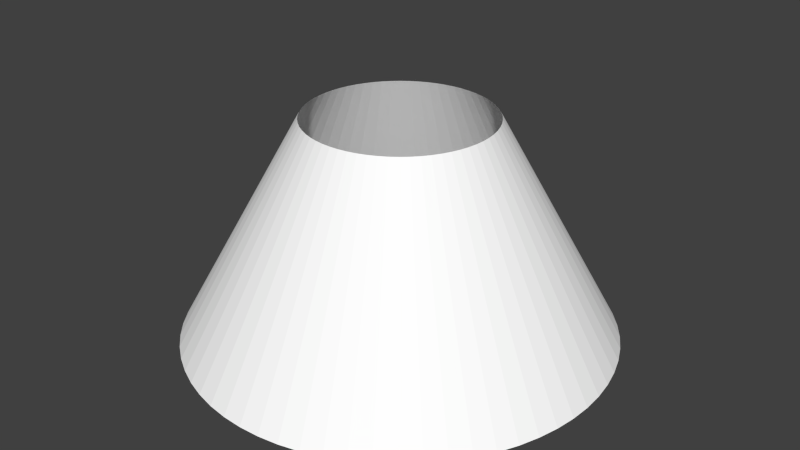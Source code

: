 # Source: lamp1.blend  (saved by Blender 2.73.0; exported with 4.5.12 LTS)
import bpy
from mathutils import Matrix  # noqa: F401  (used for matrix-valued properties, if any)

bpy.ops.wm.read_factory_settings(use_empty=True)
scene = bpy.context.scene
scene.name = 'Scene'

# ---- collections
col_collection_1 = bpy.data.collections.new('Collection 1'); scene.collection.children.link(col_collection_1)

# ---- materials (node trees are filled in below, after node groups)
mat_mat4 = bpy.data.materials.new('mat4')
mat_mat4.alpha_threshold = 0.0
mat_mat4.use_transparent_shadow = False
mat_mat4.diffuse_color = (1.0, 1.0, 1.0, 1.0)
mat_mat4.roughness = 0.5

# ---- material node trees

# ---- world
world_world = bpy.data.worlds.new('World'); scene.world = world_world
world_world.color = (0.05088, 0.05088, 0.05088)
world_world.use_sun_shadow = False
world_world.sun_shadow_jitter_overblur = 0.0
world_world.cycles.sampling_method = 'MANUAL'
world_world.cycles.sample_map_resolution = 256

# ---- meshes
me_obj_000005 = bpy.data.meshes.new('Obj_000005')
me_obj_000005.from_pydata([(-1.34e-07, -4.375, 8.606), (-1.34e-07, -1.879, 13.1), (0.4288, -4.354, 8.606), (0.1842, -1.87, 13.1), (0.8535, -4.291, 8.606), (0.3666, -1.843, 13.1), (1.27, -4.186, 8.606), (0.5455, -1.798, 13.1), (1.674, -4.042, 8.606), (0.7192, -1.736, 13.1), (2.062, -3.858, 8.606), (0.8859, -1.657, 13.1), (2.431, -3.638, 8.606), (1.044, -1.563, 13.1), (2.775, -3.382, 8.606), (1.192, -1.453, 13.1), (3.093, -3.093, 8.606), (1.329, -1.329, 13.1), (3.382, -2.775, 8.606), (1.453, -1.192, 13.1), (3.638, -2.431, 8.606), (1.563, -1.044, 13.1), (3.858, -2.062, 8.606), (1.657, -0.8859, 13.1), (4.042, -1.674, 8.606), (1.736, -0.7192, 13.1), (4.186, -1.27, 8.606), (1.798, -0.5455, 13.1), (4.291, -0.8535, 8.606), (1.843, -0.3666, 13.1), (4.354, -0.4288, 8.606), (1.87, -0.1842, 13.1), (4.375, -2.354e-06, 8.606), (1.879, -2.354e-06, 13.1), (4.354, 0.4288, 8.606), (1.87, 0.1842, 13.1), (4.291, 0.8535, 8.606), (1.843, 0.3666, 13.1), (4.186, 1.27, 8.606), (1.798, 0.5455, 13.1), (4.042, 1.674, 8.606), (1.736, 0.7192, 13.1), (3.858, 2.062, 8.606), (1.657, 0.8859, 13.1), (3.638, 2.431, 8.606), (1.563, 1.044, 13.1), (3.382, 2.775, 8.606), (1.453, 1.192, 13.1), (3.093, 3.093, 8.606), (1.329, 1.329, 13.1), (2.775, 3.382, 8.606), (1.192, 1.453, 13.1), (2.431, 3.638, 8.606), (1.044, 1.563, 13.1), (2.062, 3.858, 8.606), (0.8859, 1.657, 13.1), (1.674, 4.042, 8.606), (0.7192, 1.736, 13.1), (1.27, 4.186, 8.606), (0.5455, 1.798, 13.1), (0.8535, 4.291, 8.606), (0.3666, 1.843, 13.1), (0.4288, 4.354, 8.606), (0.1842, 1.87, 13.1), (-1.34e-07, 4.375, 8.606), (-1.34e-07, 1.879, 13.1), (-0.4288, 4.354, 8.606), (-0.1842, 1.87, 13.1), (-0.8535, 4.291, 8.606), (-0.3666, 1.843, 13.1), (-1.27, 4.186, 8.606), (-0.5455, 1.798, 13.1), (-1.674, 4.042, 8.606), (-0.7192, 1.736, 13.1), (-2.062, 3.858, 8.606), (-0.8859, 1.657, 13.1), (-2.431, 3.638, 8.606), (-1.044, 1.563, 13.1), (-2.775, 3.382, 8.606), (-1.192, 1.453, 13.1), (-3.093, 3.093, 8.606), (-1.329, 1.329, 13.1), (-3.382, 2.775, 8.606), (-1.453, 1.192, 13.1), (-3.638, 2.431, 8.606), (-1.563, 1.044, 13.1), (-3.858, 2.062, 8.606), (-1.657, 0.8859, 13.1), (-4.042, 1.674, 8.606), (-1.736, 0.7192, 13.1), (-4.186, 1.27, 8.606), (-1.798, 0.5455, 13.1), (-4.291, 0.8535, 8.606), (-1.843, 0.3666, 13.1), (-4.354, 0.4288, 8.606), (-1.87, 0.1842, 13.1), (-4.375, -2.354e-06, 8.606), (-1.879, -2.354e-06, 13.1), (-4.354, -0.4288, 8.606), (-1.87, -0.1842, 13.1), (-4.291, -0.8535, 8.606), (-1.843, -0.3666, 13.1), (-4.186, -1.27, 8.606), (-1.798, -0.5455, 13.1), (-4.042, -1.674, 8.606), (-1.736, -0.7192, 13.1), (-3.858, -2.062, 8.606), (-1.657, -0.8859, 13.1), (-3.638, -2.431, 8.606), (-1.563, -1.044, 13.1), (-3.382, -2.775, 8.606), (-1.453, -1.192, 13.1), (-3.093, -3.093, 8.606), (-1.329, -1.329, 13.1), (-2.775, -3.382, 8.606), (-1.192, -1.453, 13.1), (-2.431, -3.638, 8.606), (-1.044, -1.563, 13.1), (-2.062, -3.858, 8.606), (-0.8859, -1.657, 13.1), (-1.674, -4.042, 8.606), (-0.7192, -1.736, 13.1), (-1.27, -4.186, 8.606), (-0.5455, -1.798, 13.1), (-0.8535, -4.291, 8.606), (-0.3666, -1.843, 13.1), (-0.4288, -4.354, 8.606), (-0.1842, -1.87, 13.1), (-1.34e-07, -4.375, 8.606), (-1.34e-07, -1.879, 13.1)], [], [(0, 3, 1), (3, 0, 2), (5, 3, 2), (5, 2, 4), (7, 5, 4), (7, 4, 6), (9, 7, 6), (9, 6, 8), (11, 9, 8), (11, 8, 10), (13, 11, 10), (13, 10, 12), (15, 13, 12), (15, 12, 14), (17, 15, 14), (17, 14, 16), (19, 17, 16), (19, 16, 18), (21, 19, 18), (21, 18, 20), (23, 21, 20), (23, 20, 22), (25, 23, 22), (25, 22, 24), (27, 25, 24), (27, 24, 26), (29, 27, 26), (29, 26, 28), (31, 29, 28), (31, 28, 30), (33, 31, 30), (33, 30, 32), (35, 33, 32), (35, 32, 34), (37, 35, 34), (37, 34, 36), (39, 37, 36), (39, 36, 38), (41, 39, 38), (41, 38, 40), (43, 41, 40), (43, 40, 42), (45, 43, 42), (45, 42, 44), (47, 45, 44), (47, 44, 46), (49, 47, 46), (49, 46, 48), (51, 49, 48), (51, 48, 50), (53, 51, 50), (53, 50, 52), (55, 53, 52), (55, 52, 54), (57, 55, 54), (57, 54, 56), (59, 57, 56), (59, 56, 58), (61, 59, 58), (61, 58, 60), (63, 61, 60), (63, 60, 62), (65, 63, 62), (65, 62, 64), (67, 65, 64), (67, 64, 66), (69, 67, 66), (69, 66, 68), (71, 69, 68), (71, 68, 70), (73, 71, 70), (73, 70, 72), (75, 73, 72), (75, 72, 74), (77, 75, 74), (77, 74, 76), (79, 77, 76), (79, 76, 78), (81, 79, 78), (81, 78, 80), (83, 81, 80), (83, 80, 82), (85, 83, 82), (85, 82, 84), (87, 85, 84), (87, 84, 86), (89, 87, 86), (89, 86, 88), (91, 89, 88), (91, 88, 90), (93, 91, 90), (93, 90, 92), (95, 93, 92), (95, 92, 94), (97, 95, 94), (97, 94, 96), (99, 97, 96), (99, 96, 98), (101, 99, 98), (101, 98, 100), (103, 101, 100), (103, 100, 102), (105, 103, 102), (105, 102, 104), (107, 105, 104), (107, 104, 106), (109, 107, 106), (109, 106, 108), (111, 109, 108), (111, 108, 110), (113, 111, 110), (113, 110, 112), (115, 113, 112), (115, 112, 114), (117, 115, 114), (117, 114, 116), (119, 117, 116), (119, 116, 118), (121, 119, 118), (121, 118, 120), (123, 121, 120), (123, 120, 122), (125, 123, 122), (125, 122, 124), (127, 125, 124), (127, 124, 126), (129, 127, 126), (129, 126, 128)])
_uv = me_obj_000005.uv_layers.new(name='UVMap')
_uv.uv.foreach_set('vector', [0.0, 0.0, 0.01562, 1.0, 0.0, 1.0, 0.01562, 1.0, 0.0, 0.0, 0.01562, 0.0, 0.03125, 1.0, 0.01562, 1.0, 0.01562, 0.0, 0.03125, 1.0, 0.01562, 0.0, 0.03125, 0.0, 0.04688, 1.0, 0.03125, 1.0, 0.03125, 0.0, 0.04688, 1.0, 0.03125, 0.0, 0.04688, 0.0, 0.0625, 1.0, 0.04688, 1.0, 0.04688, 0.0, 0.0625, 1.0, 0.04688, 0.0, 0.0625, 0.0, 0.07812, 1.0, 0.0625, 1.0, 0.0625, 0.0, 0.07812, 1.0, 0.0625, 0.0, 0.07812, 0.0, 0.09375, 1.0, 0.07812, 1.0, 0.07812, 0.0, 0.09375, 1.0, 0.07812, 0.0, 0.09375, 0.0, 0.1094, 1.0, 0.09375, 1.0, 0.09375, 0.0, 0.1094, 1.0, 0.09375, 0.0, 0.1094, 0.0, 0.125, 1.0, 0.1094, 1.0, 0.1094, 0.0, 0.125, 1.0, 0.1094, 0.0, 0.125, 0.0, 0.1406, 1.0, 0.125, 1.0, 0.125, 0.0, 0.1406, 1.0, 0.125, 0.0, 0.1406, 0.0, 0.1562, 1.0, 0.1406, 1.0, 0.1406, 0.0, 0.1562, 1.0, 0.1406, 0.0, 0.1562, 0.0, 0.1719, 1.0, 0.1562, 1.0, 0.1562, 0.0, 0.1719, 1.0, 0.1562, 0.0, 0.1719, 0.0, 0.1875, 1.0, 0.1719, 1.0, 0.1719, 0.0, 0.1875, 1.0, 0.1719, 0.0, 0.1875, 0.0, 0.2031, 1.0, 0.1875, 1.0, 0.1875, 0.0, 0.2031, 1.0, 0.1875, 0.0, 0.2031, 0.0, 0.2188, 1.0, 0.2031, 1.0, 0.2031, 0.0, 0.2188, 1.0, 0.2031, 0.0, 0.2188, 0.0, 0.2344, 1.0, 0.2188, 1.0, 0.2188, 0.0, 0.2344, 1.0, 0.2188, 0.0, 0.2344, 0.0, 0.25, 1.0, 0.2344, 1.0, 0.2344, 0.0, 0.25, 1.0, 0.2344, 0.0, 0.25, 0.0, 0.2656, 1.0, 0.25, 1.0, 0.25, 0.0, 0.2656, 1.0, 0.25, 0.0, 0.2656, 0.0, 0.2812, 1.0, 0.2656, 1.0, 0.2656, 0.0, 0.2812, 1.0, 0.2656, 0.0, 0.2812, 0.0, 0.2969, 1.0, 0.2812, 1.0, 0.2812, 0.0, 0.2969, 1.0, 0.2812, 0.0, 0.2969, 0.0, 0.3125, 1.0, 0.2969, 1.0, 0.2969, 0.0, 0.3125, 1.0, 0.2969, 0.0, 0.3125, 0.0, 0.3281, 1.0, 0.3125, 1.0, 0.3125, 0.0, 0.3281, 1.0, 0.3125, 0.0, 0.3281, 0.0, 0.3438, 1.0, 0.3281, 1.0, 0.3281, 0.0, 0.3438, 1.0, 0.3281, 0.0, 0.3438, 0.0, 0.3594, 1.0, 0.3438, 1.0, 0.3438, 0.0, 0.3594, 1.0, 0.3438, 0.0, 0.3594, 0.0, 0.375, 1.0, 0.3594, 1.0, 0.3594, 0.0, 0.375, 1.0, 0.3594, 0.0, 0.375, 0.0, 0.3906, 1.0, 0.375, 1.0, 0.375, 0.0, 0.3906, 1.0, 0.375, 0.0, 0.3906, 0.0, 0.4062, 1.0, 0.3906, 1.0, 0.3906, 0.0, 0.4062, 1.0, 0.3906, 0.0, 0.4062, 0.0, 0.4219, 1.0, 0.4062, 1.0, 0.4062, 0.0, 0.4219, 1.0, 0.4062, 0.0, 0.4219, 0.0, 0.4375, 1.0, 0.4219, 1.0, 0.4219, 0.0, 0.4375, 1.0, 0.4219, 0.0, 0.4375, 0.0, 0.4531, 1.0, 0.4375, 1.0, 0.4375, 0.0, 0.4531, 1.0, 0.4375, 0.0, 0.4531, 0.0, 0.4688, 1.0, 0.4531, 1.0, 0.4531, 0.0, 0.4688, 1.0, 0.4531, 0.0, 0.4688, 0.0, 0.4844, 1.0, 0.4688, 1.0, 0.4688, 0.0, 0.4844, 1.0, 0.4688, 0.0, 0.4844, 0.0, 0.5, 1.0, 0.4844, 1.0, 0.4844, 0.0, 0.5, 1.0, 0.4844, 0.0, 0.5, 0.0, 0.5156, 1.0, 0.5, 1.0, 0.5, 0.0, 0.5156, 1.0, 0.5, 0.0, 0.5156, 0.0, 0.5312, 1.0, 0.5156, 1.0, 0.5156, 0.0, 0.5312, 1.0, 0.5156, 0.0, 0.5312, 0.0, 0.5469, 1.0, 0.5312, 1.0, 0.5312, 0.0, 0.5469, 1.0, 0.5312, 0.0, 0.5469, 0.0, 0.5625, 1.0, 0.5469, 1.0, 0.5469, 0.0, 0.5625, 1.0, 0.5469, 0.0, 0.5625, 0.0, 0.5781, 1.0, 0.5625, 1.0, 0.5625, 0.0, 0.5781, 1.0, 0.5625, 0.0, 0.5781, 0.0, 0.5938, 1.0, 0.5781, 1.0, 0.5781, 0.0, 0.5938, 1.0, 0.5781, 0.0, 0.5938, 0.0, 0.6094, 1.0, 0.5938, 1.0, 0.5938, 0.0, 0.6094, 1.0, 0.5938, 0.0, 0.6094, 0.0, 0.625, 1.0, 0.6094, 1.0, 0.6094, 0.0, 0.625, 1.0, 0.6094, 0.0, 0.625, 0.0, 0.6406, 1.0, 0.625, 1.0, 0.625, 0.0, 0.6406, 1.0, 0.625, 0.0, 0.6406, 0.0, 0.6562, 1.0, 0.6406, 1.0, 0.6406, 0.0, 0.6562, 1.0, 0.6406, 0.0, 0.6562, 0.0, 0.6719, 1.0, 0.6562, 1.0, 0.6562, 0.0, 0.6719, 1.0, 0.6562, 0.0, 0.6719, 0.0, 0.6875, 1.0, 0.6719, 1.0, 0.6719, 0.0, 0.6875, 1.0, 0.6719, 0.0, 0.6875, 0.0, 0.7031, 1.0, 0.6875, 1.0, 0.6875, 0.0, 0.7031, 1.0, 0.6875, 0.0, 0.7031, 0.0, 0.7188, 1.0, 0.7031, 1.0, 0.7031, 0.0, 0.7188, 1.0, 0.7031, 0.0, 0.7188, 0.0, 0.7344, 1.0, 0.7188, 1.0, 0.7188, 0.0, 0.7344, 1.0, 0.7188, 0.0, 0.7344, 0.0, 0.75, 1.0, 0.7344, 1.0, 0.7344, 0.0, 0.75, 1.0, 0.7344, 0.0, 0.75, 0.0, 0.7656, 1.0, 0.75, 1.0, 0.75, 0.0, 0.7656, 1.0, 0.75, 0.0, 0.7656, 0.0, 0.7812, 1.0, 0.7656, 1.0, 0.7656, 0.0, 0.7812, 1.0, 0.7656, 0.0, 0.7812, 0.0, 0.7969, 1.0, 0.7812, 1.0, 0.7812, 0.0, 0.7969, 1.0, 0.7812, 0.0, 0.7969, 0.0, 0.8125, 1.0, 0.7969, 1.0, 0.7969, 0.0, 0.8125, 1.0, 0.7969, 0.0, 0.8125, 0.0, 0.8281, 1.0, 0.8125, 1.0, 0.8125, 0.0, 0.8281, 1.0, 0.8125, 0.0, 0.8281, 0.0, 0.8438, 1.0, 0.8281, 1.0, 0.8281, 0.0, 0.8438, 1.0, 0.8281, 0.0, 0.8438, 0.0, 0.8594, 1.0, 0.8438, 1.0, 0.8438, 0.0, 0.8594, 1.0, 0.8438, 0.0, 0.8594, 0.0, 0.875, 1.0, 0.8594, 1.0, 0.8594, 0.0, 0.875, 1.0, 0.8594, 0.0, 0.875, 0.0, 0.8906, 1.0, 0.875, 1.0, 0.875, 0.0, 0.8906, 1.0, 0.875, 0.0, 0.8906, 0.0, 0.9062, 1.0, 0.8906, 1.0, 0.8906, 0.0, 0.9062, 1.0, 0.8906, 0.0, 0.9062, 0.0, 0.9219, 1.0, 0.9062, 1.0, 0.9062, 0.0, 0.9219, 1.0, 0.9062, 0.0, 0.9219, 0.0, 0.9375, 1.0, 0.9219, 1.0, 0.9219, 0.0, 0.9375, 1.0, 0.9219, 0.0, 0.9375, 0.0, 0.9531, 1.0, 0.9375, 1.0, 0.9375, 0.0, 0.9531, 1.0, 0.9375, 0.0, 0.9531, 0.0, 0.9688, 1.0, 0.9531, 1.0, 0.9531, 0.0, 0.9688, 1.0, 0.9531, 0.0, 0.9688, 0.0, 0.9844, 1.0, 0.9688, 1.0, 0.9688, 0.0, 0.9844, 1.0, 0.9688, 0.0, 0.9844, 0.0, 1.0, 1.0, 0.9844, 1.0, 0.9844, 0.0, 1.0, 1.0, 0.9844, 0.0, 1.0, 0.0])
me_obj_000005.materials.append(mat_mat4)
me_obj_000005.use_remesh_preserve_volume = False
me_obj_000005.use_remesh_preserve_attributes = False
me_obj_000005.use_mirror_vertex_groups = False
me_obj_000005.update()

# ---- objects
ob_obj_000005 = bpy.data.objects.new('Obj_000005', me_obj_000005)

# ---- transforms, parenting, visibility, modifiers, constraints
ob_obj_000005.location = (0.0, 0.0, 0.0)
ob_obj_000005.scale = (0.1, 0.1, 0.1)
ob_obj_000005.lineart.crease_threshold = 0.0

# ---- collection membership
col_collection_1.objects.link(ob_obj_000005)

# ---- scene / render settings (as saved in the file)
scene.frame_start = 1; scene.frame_end = 250; scene.frame_set(1)
scene.render.engine = 'BLENDER_EEVEE_NEXT'
scene.render.resolution_percentage = 50
scene.render.dither_intensity = 0.0
scene.cycles.use_denoising = False
scene.cycles.samples = 10
scene.cycles.sampling_pattern = 'TABULATED_SOBOL'
scene.cycles.light_sampling_threshold = 0.0
scene.cycles.use_adaptive_sampling = False
scene.cycles.use_light_tree = False
scene.cycles.blur_glossy = 0.0
scene.cycles.pixel_filter_type = 'GAUSSIAN'
scene.cycles.sample_clamp_indirect = 0.0
scene.view_settings.view_transform = 'Standard'
bpy.context.view_layer.update()

# ---- added for rendering (the .blend has no active camera and no usable light): camera, sun
cam_auto = bpy.data.cameras.new('AutoCamera')
cam_auto.lens = 50.0
cam_auto.sensor_width = 36.0
cam_auto.clip_end = 1000.0
ob_auto_camera = bpy.data.objects.new('AutoCamera', cam_auto)
scene.collection.objects.link(ob_auto_camera)
ob_auto_camera.location = (1.21796, -1.46155, 2.05951)
ob_auto_camera.rotation_euler = (1.09748, -7.21219e-08, 0.694738)
scene.camera = ob_auto_camera
light_auto_sun = bpy.data.lights.new('AutoSun', 'SUN')
light_auto_sun.energy = 3.0
light_auto_sun.angle = 0.0523599
ob_auto_sun = bpy.data.objects.new('AutoSun', light_auto_sun)
scene.collection.objects.link(ob_auto_sun)
ob_auto_sun.rotation_euler = (0.872665, 0.174533, 0.523599)
bpy.context.view_layer.update()
